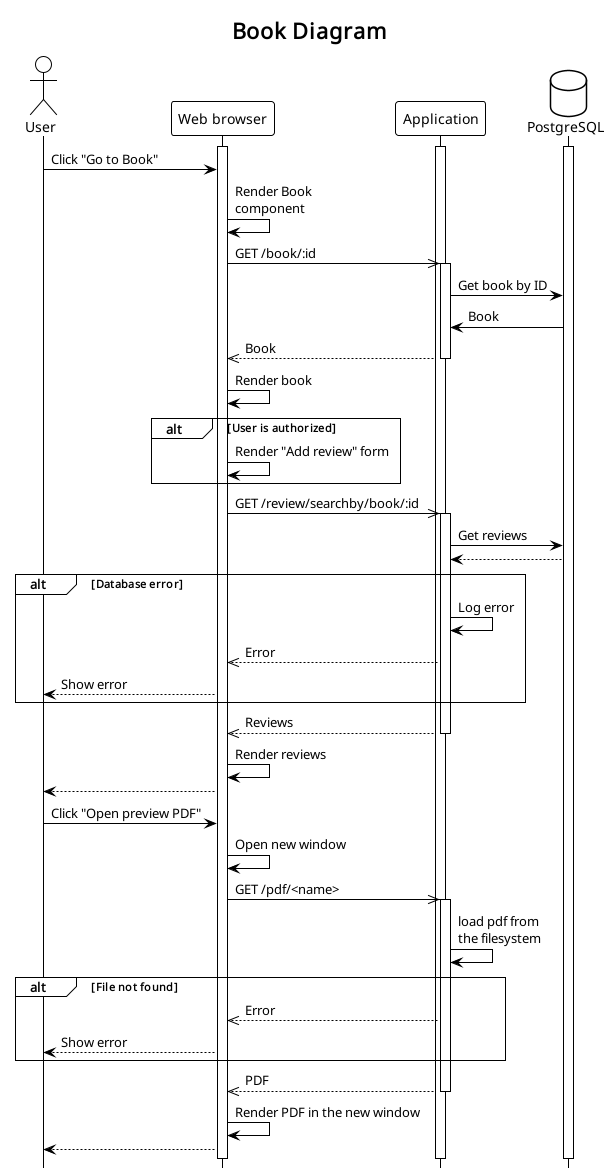

The diagram above was rendered by PlantUML. Its source (embedded in the PNG):
@startuml sequence_book_diagram

!theme plain
hide footbox

title Book Diagram

' definitions

actor User
participant "Web browser" as Browser
participant Application as App
database PostgreSQL as DB

activate App
activate DB

activate Browser

' diagram

' start interaction
User -> Browser: Click "Go to Book"

Browser -> Browser: Render Book\ncomponent

' book
Browser ->> App ++: GET /book/:id

App -> DB: Get book by ID
App <- DB: Book

return Book

Browser -> Browser: Render book

alt User is authorized
    Browser -> Browser: Render "Add review" form
end

Browser ->> App ++: GET /review/searchby/book/:id
App -> DB: Get reviews
App <-- DB

alt Database error
    App -> App: Log error
    Browser <<-- App: Error
    User <-- Browser: Show error
end

return Reviews
Browser -> Browser: Render reviews
User <-- Browser

User -> Browser: Click "Open preview PDF"
Browser -> Browser: Open new window
Browser ->> App ++: GET /pdf/<name>
App -> App: load pdf from\nthe filesystem

alt File not found
    Browser <<-- App: Error
    User <-- Browser: Show error
end

return PDF
Browser -> Browser: Render PDF in the new window

User <-- Browser

@enduml